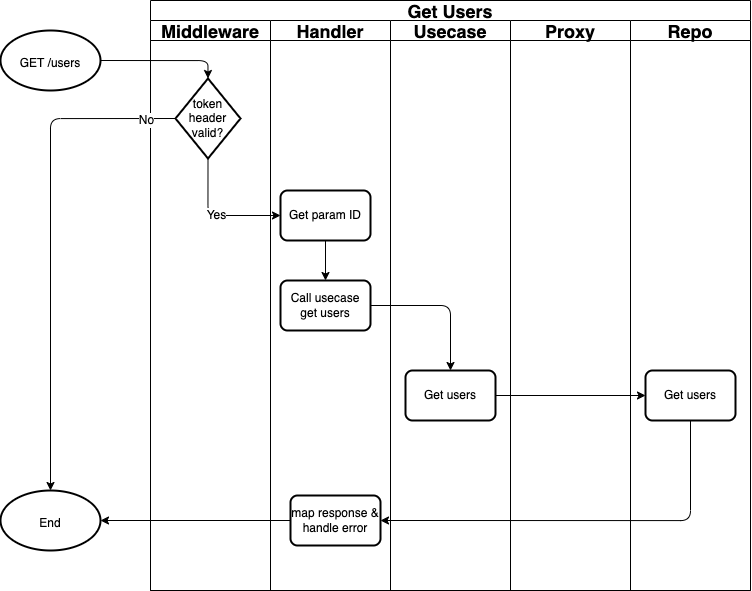

The diagram above was exported from draw.io. Its source (the exported page's mxGraphModel, read from the mxfile embedded in the PNG):
<mxGraphModel dx="1720" dy="1071" grid="1" gridSize="10" guides="1" tooltips="1" connect="1" arrows="1" fold="1" page="1" pageScale="1" pageWidth="850" pageHeight="1100" math="0" shadow="0">
  <root>
    <mxCell id="0" />
    <mxCell id="1" parent="0" />
    <mxCell id="2" value="Get Users" style="swimlane;childLayout=stackLayout;resizeParent=1;resizeParentMax=0;startSize=20;fontSize=18;strokeColor=default;" vertex="1" parent="1">
      <mxGeometry x="1110" y="1010" width="600" height="590" as="geometry" />
    </mxCell>
    <mxCell id="3" value="Middleware" style="swimlane;startSize=20;fontSize=18;strokeColor=default;" vertex="1" parent="2">
      <mxGeometry y="20" width="120" height="570" as="geometry" />
    </mxCell>
    <mxCell id="4" value="token header valid?" style="strokeWidth=2;html=1;shape=mxgraph.flowchart.decision;whiteSpace=wrap;fontSize=12;" vertex="1" parent="3">
      <mxGeometry x="25" y="58" width="65" height="80" as="geometry" />
    </mxCell>
    <mxCell id="5" value="Handler" style="swimlane;startSize=20;fontSize=18;strokeColor=default;" vertex="1" parent="2">
      <mxGeometry x="120" y="20" width="120" height="570" as="geometry" />
    </mxCell>
    <mxCell id="6" style="edgeStyle=orthogonalEdgeStyle;html=1;exitX=0.5;exitY=1;exitDx=0;exitDy=0;entryX=0.5;entryY=0;entryDx=0;entryDy=0;fontSize=12;" edge="1" parent="5" source="7" target="8">
      <mxGeometry relative="1" as="geometry" />
    </mxCell>
    <mxCell id="7" value="Get param ID" style="rounded=1;whiteSpace=wrap;html=1;absoluteArcSize=1;arcSize=14;strokeWidth=2;fontSize=12;" vertex="1" parent="5">
      <mxGeometry x="10" y="170" width="90" height="50" as="geometry" />
    </mxCell>
    <mxCell id="8" value="Call usecase get users" style="rounded=1;whiteSpace=wrap;html=1;absoluteArcSize=1;arcSize=14;strokeWidth=2;fontSize=12;" vertex="1" parent="5">
      <mxGeometry x="10" y="260" width="90" height="50" as="geometry" />
    </mxCell>
    <mxCell id="9" value="map response &amp;amp; handle error" style="rounded=1;whiteSpace=wrap;html=1;absoluteArcSize=1;arcSize=14;strokeWidth=2;fontSize=12;" vertex="1" parent="5">
      <mxGeometry x="20" y="475" width="90" height="50" as="geometry" />
    </mxCell>
    <mxCell id="10" value="Usecase" style="swimlane;startSize=20;fontSize=18;strokeColor=default;" vertex="1" parent="2">
      <mxGeometry x="240" y="20" width="120" height="570" as="geometry">
        <mxRectangle x="240" y="20" width="40" height="460" as="alternateBounds" />
      </mxGeometry>
    </mxCell>
    <mxCell id="11" value="Get users" style="rounded=1;whiteSpace=wrap;html=1;absoluteArcSize=1;arcSize=14;strokeWidth=2;fontSize=12;" vertex="1" parent="10">
      <mxGeometry x="15" y="350" width="90" height="50" as="geometry" />
    </mxCell>
    <mxCell id="12" value="Proxy" style="swimlane;startSize=20;fontSize=18;strokeColor=default;" vertex="1" parent="2">
      <mxGeometry x="360" y="20" width="120" height="570" as="geometry">
        <mxRectangle x="280" y="20" width="40" height="460" as="alternateBounds" />
      </mxGeometry>
    </mxCell>
    <mxCell id="13" value="Repo" style="swimlane;startSize=20;fontSize=18;strokeColor=default;" vertex="1" parent="2">
      <mxGeometry x="480" y="20" width="120" height="570" as="geometry">
        <mxRectangle x="280" y="20" width="40" height="460" as="alternateBounds" />
      </mxGeometry>
    </mxCell>
    <mxCell id="14" value="Get users" style="rounded=1;whiteSpace=wrap;html=1;absoluteArcSize=1;arcSize=14;strokeWidth=2;fontSize=12;" vertex="1" parent="13">
      <mxGeometry x="15" y="350" width="90" height="50" as="geometry" />
    </mxCell>
    <mxCell id="15" style="edgeStyle=orthogonalEdgeStyle;html=1;exitX=1;exitY=0.5;exitDx=0;exitDy=0;fontSize=12;" edge="1" parent="2" source="11" target="14">
      <mxGeometry relative="1" as="geometry">
        <mxPoint x="465" y="395" as="sourcePoint" />
      </mxGeometry>
    </mxCell>
    <mxCell id="16" style="edgeStyle=orthogonalEdgeStyle;html=1;exitX=0.5;exitY=1;exitDx=0;exitDy=0;entryX=1;entryY=0.5;entryDx=0;entryDy=0;fontSize=12;" edge="1" parent="2" source="14" target="9">
      <mxGeometry relative="1" as="geometry">
        <mxPoint x="300" y="480" as="targetPoint" />
      </mxGeometry>
    </mxCell>
    <mxCell id="17" style="edgeStyle=orthogonalEdgeStyle;html=1;exitX=1;exitY=0.5;exitDx=0;exitDy=0;fontSize=12;" edge="1" parent="2" source="8" target="11">
      <mxGeometry relative="1" as="geometry">
        <mxPoint x="300" y="275" as="targetPoint" />
        <mxPoint x="300" y="270" as="sourcePoint" />
      </mxGeometry>
    </mxCell>
    <mxCell id="18" value="Yes" style="edgeStyle=orthogonalEdgeStyle;html=1;exitX=0.5;exitY=1;exitDx=0;exitDy=0;exitPerimeter=0;entryX=0;entryY=0.5;entryDx=0;entryDy=0;fontSize=12;" edge="1" parent="2" source="4" target="7">
      <mxGeometry relative="1" as="geometry">
        <mxPoint x="58" y="200" as="targetPoint" />
      </mxGeometry>
    </mxCell>
    <mxCell id="19" style="edgeStyle=orthogonalEdgeStyle;html=1;exitX=1;exitY=0.5;exitDx=0;exitDy=0;exitPerimeter=0;entryX=0.5;entryY=0;entryDx=0;entryDy=0;entryPerimeter=0;fontSize=12;" edge="1" source="20" target="4" parent="1">
      <mxGeometry relative="1" as="geometry" />
    </mxCell>
    <mxCell id="20" value="&lt;font style=&quot;font-size: 12px&quot;&gt;GET /users&lt;/font&gt;" style="strokeWidth=2;html=1;shape=mxgraph.flowchart.start_1;whiteSpace=wrap;fontSize=18;" vertex="1" parent="1">
      <mxGeometry x="960" y="1040" width="100" height="60" as="geometry" />
    </mxCell>
    <mxCell id="21" value="&lt;font style=&quot;font-size: 12px&quot;&gt;End&lt;/font&gt;" style="strokeWidth=2;html=1;shape=mxgraph.flowchart.start_1;whiteSpace=wrap;fontSize=18;" vertex="1" parent="1">
      <mxGeometry x="960" y="1500" width="100" height="60" as="geometry" />
    </mxCell>
    <mxCell id="22" style="edgeStyle=orthogonalEdgeStyle;html=1;exitX=0;exitY=0.5;exitDx=0;exitDy=0;entryX=1;entryY=0.5;entryDx=0;entryDy=0;entryPerimeter=0;fontSize=12;" edge="1" source="9" target="21" parent="1">
      <mxGeometry relative="1" as="geometry" />
    </mxCell>
    <mxCell id="23" style="edgeStyle=orthogonalEdgeStyle;html=1;exitX=0;exitY=0.5;exitDx=0;exitDy=0;exitPerimeter=0;fontSize=12;" edge="1" source="4" parent="1">
      <mxGeometry relative="1" as="geometry">
        <mxPoint x="1010" y="1500" as="targetPoint" />
      </mxGeometry>
    </mxCell>
    <mxCell id="24" value="No" style="edgeLabel;html=1;align=center;verticalAlign=middle;resizable=0;points=[];fontSize=12;" vertex="1" connectable="0" parent="23">
      <mxGeometry x="-0.8756" y="1" relative="1" as="geometry">
        <mxPoint x="1" as="offset" />
      </mxGeometry>
    </mxCell>
  </root>
</mxGraphModel>